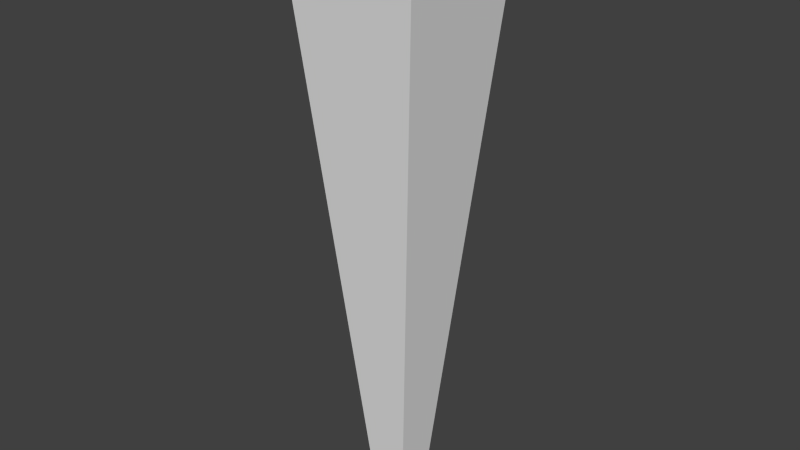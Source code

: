 # Source: bar.blend  (saved by Blender 2.76.0; exported with 4.5.12 LTS)
import bpy
from mathutils import Matrix  # noqa: F401  (used for matrix-valued properties, if any)

bpy.ops.wm.read_factory_settings(use_empty=True)
scene = bpy.context.scene
scene.name = 'Scene'

# ---- collections
col_collection_1 = bpy.data.collections.new('Collection 1'); scene.collection.children.link(col_collection_1)

# ---- materials (node trees are filled in below, after node groups)
mat_glass = bpy.data.materials.new('Glass')
mat_glass.alpha_threshold = 0.0
mat_glass.use_transparent_shadow = False
mat_glass.roughness = 0.5
mat_glass.line_color = (0.0, 0.0, 0.0, 1.0)

# ---- material node trees

# ---- world
world_world = bpy.data.worlds.new('World'); scene.world = world_world
world_world.color = (0.05088, 0.05088, 0.05088)
world_world.use_sun_shadow = False
world_world.sun_shadow_jitter_overblur = 0.0
world_world.cycles.sampling_method = 'MANUAL'
world_world.cycles.sample_map_resolution = 256

# ---- meshes
me_cube = bpy.data.meshes.new('Cube')
me_cube.from_pydata([(0.1318, 0.1318, -2.187), (0.1318, -0.1318, -2.187), (-0.1318, -0.1318, -2.187), (-0.1318, 0.1318, -2.187), (0.52, 0.52, 2.187), (0.52, -0.52, 2.187), (-0.52, -0.52, 2.187), (-0.52, 0.52, 2.187)], [], [(0, 1, 2, 3), (4, 7, 6, 5), (0, 4, 5, 1), (1, 5, 6, 2), (2, 6, 7, 3), (4, 0, 3, 7)])
me_cube.materials.append(mat_glass)
me_cube.use_remesh_preserve_volume = False
me_cube.use_remesh_preserve_attributes = False
me_cube.use_mirror_vertex_groups = False
me_cube.update()

# ---- objects
ob_cube = bpy.data.objects.new('Cube', me_cube)

# ---- transforms, parenting, visibility, modifiers, constraints
ob_cube.location = (0.0, 0.0, 0.0)
ob_cube.lock_rotations_4d = False
ob_cube.empty_display_type = 'ARROWS'
ob_cube.lineart.crease_threshold = 0.0

# ---- collection membership
col_collection_1.objects.link(ob_cube)

# ---- scene / render settings (as saved in the file)
scene.frame_start = 1; scene.frame_end = 250; scene.frame_set(1)
scene.render.engine = 'BLENDER_EEVEE_NEXT'
scene.render.resolution_percentage = 50
scene.render.dither_intensity = 0.0
scene.cycles.use_denoising = False
scene.cycles.samples = 10
scene.cycles.sampling_pattern = 'TABULATED_SOBOL'
scene.cycles.light_sampling_threshold = 0.0
scene.cycles.use_adaptive_sampling = False
scene.cycles.use_light_tree = False
scene.cycles.blur_glossy = 0.0
scene.cycles.pixel_filter_type = 'GAUSSIAN'
scene.cycles.sample_clamp_indirect = 0.0
scene.view_settings.view_transform = 'Standard'
bpy.context.view_layer.update()

# ---- added for rendering (the .blend has no active camera and no usable light): camera, sun
cam_auto = bpy.data.cameras.new('AutoCamera')
cam_auto.lens = 50.0
cam_auto.sensor_width = 36.0
cam_auto.clip_end = 1000.0
ob_auto_camera = bpy.data.objects.new('AutoCamera', cam_auto)
scene.collection.objects.link(ob_auto_camera)
ob_auto_camera.location = (4.27029, -5.12435, 3.41623)
ob_auto_camera.rotation_euler = (1.09748, -7.21219e-08, 0.694738)
scene.camera = ob_auto_camera
light_auto_sun = bpy.data.lights.new('AutoSun', 'SUN')
light_auto_sun.energy = 3.0
light_auto_sun.angle = 0.0523599
ob_auto_sun = bpy.data.objects.new('AutoSun', light_auto_sun)
scene.collection.objects.link(ob_auto_sun)
ob_auto_sun.rotation_euler = (0.872665, 0.174533, 0.523599)
bpy.context.view_layer.update()

